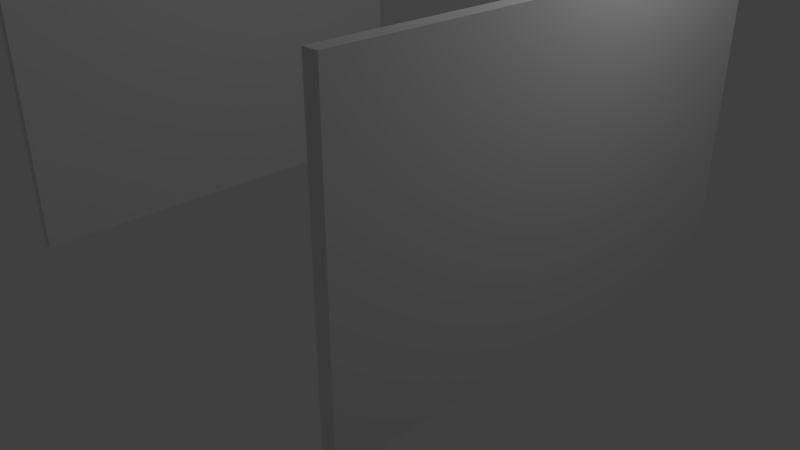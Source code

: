 # Source: walls.blend  (saved by Blender 2.79.0; exported with 4.5.12 LTS)
import bpy
from mathutils import Matrix  # noqa: F401  (used for matrix-valued properties, if any)

bpy.ops.wm.read_factory_settings(use_empty=True)
scene = bpy.context.scene
scene.name = 'Scene'

# ---- collections
col_collection_1 = bpy.data.collections.new('Collection 1'); scene.collection.children.link(col_collection_1)

# ---- materials (node trees are filled in below, after node groups)
mat_walls = bpy.data.materials.new('Walls')
mat_walls.alpha_threshold = 0.0
mat_walls.use_transparent_shadow = False
mat_walls.roughness = 0.5

# ---- material node trees

# ---- world
world_world = bpy.data.worlds.new('World'); scene.world = world_world
world_world.color = (0.05088, 0.05088, 0.05088)
world_world.use_sun_shadow = False
world_world.sun_shadow_jitter_overblur = 0.0
world_world.cycles.sampling_method = 'MANUAL'

# ---- cameras
cam_camera = bpy.data.cameras.new('Camera')
cam_camera.clip_end = 100.0
cam_camera.lens = 35.0
cam_camera.sensor_width = 32.0
cam_camera.sensor_height = 18.0
cam_camera.ortho_scale = 7.314
cam_camera.dof.focus_distance = 0.0
cam_camera.dof.aperture_fstop = 128.0

# ---- lights
light_lamp = bpy.data.lights.new('Lamp', 'POINT')
light_lamp.transmission_factor = 0.0
light_lamp.cutoff_distance = 30.0
light_lamp.energy = 100.0
light_lamp.shadow_buffer_clip_start = 1.001
light_lamp.shadow_soft_size = 0.1
light_lamp.shadow_maximum_resolution = 0.006
light_lamp.use_absolute_resolution = True

# ---- meshes
me_cube_001 = bpy.data.meshes.new('Cube.001')
me_cube_001.from_pydata([(1.0, 1.0, -1.0), (1.0, -1.0, -1.0), (-1.0, -1.0, -1.0), (-1.0, 1.0, -1.0), (1.0, 1.0, 1.0), (1.0, -1.0, 1.0), (-1.0, -1.0, 1.0), (-1.0, 1.0, 1.0), (1.0, 0.9442, -1.0), (-1.0, 0.9442, -1.0), (1.0, 0.9442, 1.0), (-1.0, 0.9442, 1.0), (1.0, 1.0, 99.48), (-1.0, 1.0, 99.48), (-1.0, 0.9442, 99.48), (1.0, 0.9442, 99.48), (-1.0, 0.9442, 96.43), (-1.0, 1.0, 96.43), (1.0, 1.0, 96.43), (1.0, 0.9442, 96.43), (-1.0, -1.0, 99.48), (1.0, -1.0, 99.48), (-1.0, -1.0, 96.43), (1.0, -1.0, 96.43)], [], [(8, 1, 2, 9), (10, 11, 6, 5), (8, 10, 5, 1), (1, 5, 6, 2), (9, 11, 7, 3), (4, 0, 3, 7), (2, 6, 11, 9), (0, 4, 10, 8), (17, 16, 14, 13), (0, 8, 9, 3), (12, 13, 14, 15), (18, 17, 13, 12), (16, 19, 23, 22), (19, 18, 12, 15), (10, 4, 18, 19), (11, 10, 19, 16), (4, 7, 17, 18), (7, 11, 16, 17), (22, 23, 21, 20), (19, 15, 21, 23), (15, 14, 20, 21), (14, 16, 22, 20)])
_uv = me_cube_001.uv_layers.new(name='UVMap')
_uv.uv.foreach_set('vector', [0.8359, 0.07482, 0.8359, 0.09415, 0.6773, 0.09415, 0.6773, 0.07482, 0.9952, 0.09534, 0.9952, 0.1152, 0.841, 0.1152, 0.841, 0.09534, 0.3271, 0.0005964, 0.3271, 0.02048, 0.1729, 0.02048, 0.1729, 0.0005964, 0.6773, 0.07308, 0.6773, 0.0532, 0.8359, 0.0532, 0.8359, 0.07308, 0.159, 0.9994, 0.159, 0.9795, 0.1634, 0.9795, 0.1634, 0.9994, 0.3411, 0.02048, 0.3411, 0.0005964, 0.4997, 0.0005964, 0.4997, 0.02048, 0.004773, 0.9994, 0.004773, 0.9795, 0.159, 0.9795, 0.159, 0.9994, 0.3315, 0.0005964, 0.3315, 0.02048, 0.3271, 0.02048, 0.3271, 0.0005964, 0.1634, 0.03093, 0.159, 0.03093, 0.159, 0.0005964, 0.1634, 0.0005964, 0.8359, 0.07427, 0.8359, 0.07482, 0.6773, 0.07482, 0.6773, 0.07427, 0.6773, 0.03212, 0.8359, 0.03212, 0.8359, 0.03268, 0.6773, 0.03268, 0.3411, 0.9691, 0.4997, 0.9691, 0.4997, 0.9994, 0.3411, 0.9994, 0.8315, 0.09534, 0.8315, 0.1152, 0.6773, 0.1152, 0.6773, 0.09534, 0.3271, 0.9691, 0.3315, 0.9691, 0.3315, 0.9994, 0.3271, 0.9994, 0.3271, 0.02048, 0.3315, 0.02048, 0.3315, 0.9691, 0.3271, 0.9691, 0.6678, 0.9492, 0.5092, 0.9492, 0.5092, 0.0005964, 0.6678, 0.0005964, 0.3411, 0.02048, 0.4997, 0.02048, 0.4997, 0.9691, 0.3411, 0.9691, 0.1634, 0.9795, 0.159, 0.9795, 0.159, 0.03093, 0.1634, 0.03093, 0.8359, 0.03093, 0.6773, 0.03093, 0.6773, 0.0005964, 0.8359, 0.0005964, 0.3271, 0.9691, 0.3271, 0.9994, 0.1729, 0.9994, 0.1729, 0.9691, 0.6773, 0.03268, 0.8359, 0.03268, 0.8359, 0.052, 0.6773, 0.052, 0.159, 0.0005964, 0.159, 0.03093, 0.004759, 0.03093, 0.004759, 0.0005966])
me_cube_001.materials.append(mat_walls)
me_cube_001.use_remesh_preserve_volume = False
me_cube_001.use_remesh_preserve_attributes = False
me_cube_001.use_mirror_vertex_groups = False
me_cube_001.update()

# ---- objects
ob_lamp = bpy.data.objects.new('Lamp', light_lamp)
ob_camera = bpy.data.objects.new('Camera', cam_camera)
ob_walls = bpy.data.objects.new('Walls', me_cube_001)

# ---- transforms, parenting, visibility, modifiers, constraints
ob_lamp.location = (4.076, 1.005, 5.904)
ob_lamp.rotation_euler = (0.6503, 0.05522, 1.866)
ob_lamp.lock_rotations_4d = False
ob_lamp.empty_display_type = 'ARROWS'
ob_lamp.color = (0.0, 0.0, 0.0, 0.0)
ob_lamp.lineart.crease_threshold = 0.0
ob_camera.location = (7.481, -6.508, 5.344)
ob_camera.rotation_euler = (1.109, 0.0, 0.8149)
ob_camera.lock_rotations_4d = False
ob_camera.empty_display_type = 'ARROWS'
ob_camera.color = (0.0, 0.0, 0.0, 0.0)
ob_camera.display_type = 'WIRE'
ob_camera.lineart.crease_threshold = 0.0
ob_walls.location = (-2.901, -3.977e-07, 1.928)
ob_walls.rotation_euler = (-1.344e-07, -1.571, 0.0)
ob_walls.scale = (1.855, 2.963, -0.05851)
ob_walls.lock_rotations_4d = False
ob_walls.empty_display_type = 'ARROWS'
ob_walls.lineart.crease_threshold = 0.0

# ---- collection membership
col_collection_1.objects.link(ob_lamp)
col_collection_1.objects.link(ob_camera)
col_collection_1.objects.link(ob_walls)

# ---- scene / render settings (as saved in the file)
scene.camera = ob_camera
scene.frame_start = 1; scene.frame_end = 250; scene.frame_set(1)
scene.render.engine = 'BLENDER_EEVEE_NEXT'
scene.render.resolution_percentage = 50
scene.render.dither_intensity = 0.0
scene.cycles.use_denoising = False
scene.cycles.samples = 128
scene.cycles.sampling_pattern = 'TABULATED_SOBOL'
scene.cycles.use_adaptive_sampling = False
scene.cycles.use_light_tree = False
scene.cycles.blur_glossy = 0.0
scene.cycles.sample_clamp_indirect = 0.0
scene.view_settings.view_transform = 'Standard'
bpy.context.view_layer.update()
